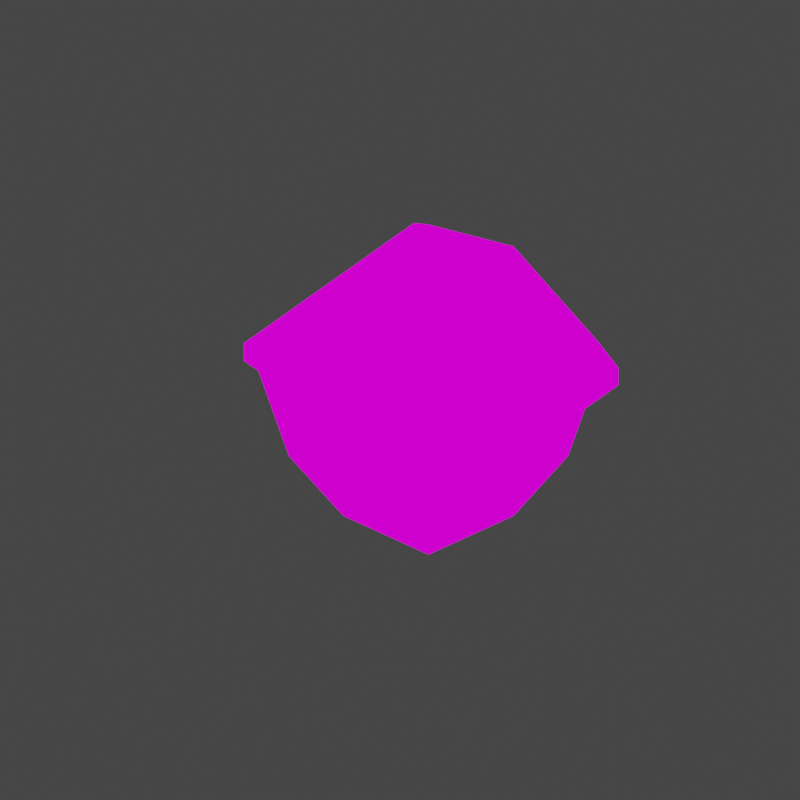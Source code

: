 # Source: Cottage01-backup.blend  (saved by Blender 2.93.21; exported with 4.5.12 LTS)
import bpy
from mathutils import Matrix  # noqa: F401  (used for matrix-valued properties, if any)

bpy.ops.wm.read_factory_settings(use_empty=True)
scene = bpy.context.scene
scene.name = 'Scene'

# ---- collections
col_collection = bpy.data.collections.new('Collection'); scene.collection.children.link(col_collection)

# ---- images (referenced by path relative to the original .blend; pixels are not part of the script)
import os
ASSET_DIR = os.environ.get("B2B_ASSET_DIR", "")  # directory of the original .blend (textures are referenced by path, not embedded)
HERE = os.path.dirname(os.path.abspath(__file__))  # packed textures are extracted next to this script under _unpacked/

def load_image(name, relpath, width, height, colorspace="sRGB"):
    """Load a texture the original file referenced (path relative to the .blend, or extracted next to this script)."""
    p = next((c for c in (os.path.join(HERE, relpath), os.path.join(ASSET_DIR, relpath)) if relpath and os.path.exists(c)), "")
    if p:
        img = bpy.data.images.load(p, check_existing=True)
        img.name = name
    else:  # same state as the original file: an image datablock whose file is absent (Cycles renders it pink)
        img = bpy.data.images.new(name, width, height)
        img.source = "FILE"
        img.filepath = "//" + (relpath or name)
    img.colorspace_settings.name = colorspace
    return img
img_shade1_png = load_image('shade1.png', 'shade1.png', 1024, 1024, 'sRGB')

# ---- materials (node trees are filled in below, after node groups)
mat_material = bpy.data.materials.new('Material')
mat_material.alpha_threshold = 0.0
mat_material.use_transparent_shadow = False
mat_material.line_color = (0.0, 0.0, 0.0, 1.0)

# ---- material node trees
mat_material.use_nodes = True; mat_material.node_tree.nodes.clear()
_N = mat_material.node_tree.nodes; _L = mat_material.node_tree.links
n0 = _N.new('ShaderNodeOutputMaterial'); n0.name = 'Material Output'; n0.location = (300, 300)
n1 = _N.new('ShaderNodeTexImage'); n1.name = 'Image Texture'; n1.location = (-527, 246)
n1.image = img_shade1_png
n1.interpolation = 'Closest'
n2 = _N.new('ShaderNodeEmission'); n2.name = 'Emission'; n2.location = (-90, 302)
_L.new(n1.outputs[0], n2.inputs[0])
_L.new(n2.outputs[0], n0.inputs[2])
_L.new(n2.outputs[0], n0.inputs[0])
n0.is_active_output = True

# ---- world
world_world = bpy.data.worlds.new('World'); scene.world = world_world
world_world.use_nodes = True; world_world.node_tree.nodes.clear()
_N = world_world.node_tree.nodes; _L = world_world.node_tree.links
n0 = _N.new('ShaderNodeOutputWorld'); n0.name = 'World Output'; n0.location = (300, 300)
n1 = _N.new('ShaderNodeBackground'); n1.name = 'Background'; n1.location = (10, 300)
n1.inputs[0].default_value = (0.05088, 0.05088, 0.05088, 1.0)
_L.new(n1.outputs[0], n0.inputs[0])
n0.is_active_output = True
world_world.color = (0.05088, 0.05088, 0.05088)
world_world.use_sun_shadow = False
world_world.sun_shadow_jitter_overblur = 0.0

# ---- cameras
cam_camera = bpy.data.cameras.new('Camera')
cam_camera.type = 'ORTHO'
cam_camera.clip_end = 100.0
cam_camera.ortho_scale = 2.0

# ---- lights
light_light = bpy.data.lights.new('Light', 'POINT')
light_light.transmission_factor = 0.0
light_light.energy = 1000.0
light_light.shadow_soft_size = 0.1
light_light.shadow_maximum_resolution = 0.006
light_light.use_absolute_resolution = True

# ---- meshes
me_cube = bpy.data.meshes.new('Cube')
me_cube.from_pydata([(0.3004, 0.3004, 0.4847), (0.2469, 0.2469, 0.185), (0.3004, -0.3004, 0.4847), (0.2469, -0.2469, 0.185), (-0.3004, 0.3004, 0.4847), (-0.2469, 0.2469, 0.185), (-0.3004, -0.3004, 0.4847), (-0.2469, -0.2469, 0.185), (0.2994, -0.3004, 0.5678), (-0.3004, -0.3004, 0.5581), (0.2994, 0.3004, 0.5678), (-0.3004, 0.3004, 0.5581), (2.975e-09, 0.3004, 0.185), (2.975e-09, -0.3004, 0.4847), (2.975e-09, -0.3004, 0.185), (2.975e-09, 0.3004, 0.4847), (2.975e-09, -0.3004, 0.6935), (2.975e-09, 0.3004, 0.6935), (0.371, 0.3004, 0.4847), (0.371, -0.3004, 0.4847), (0.371, 0.3004, 0.526), (0.371, -0.3004, 0.526), (-0.352, -0.3004, 0.4847), (-0.352, 0.3004, 0.4847), (-0.352, -0.3004, 0.5269), (-0.352, 0.3004, 0.5269), (2.975e-09, -0.3004, 0.7132), (-0.3004, -0.3004, 0.5778), (0.2994, 0.3004, 0.5875), (0.2994, -0.3004, 0.5875), (-0.3004, 0.3004, 0.5778), (2.975e-09, 0.3004, 0.7132), (0.371, 0.3004, 0.5457), (0.371, -0.3004, 0.5457), (-0.352, -0.3004, 0.5466), (-0.352, 0.3004, 0.5466), (0.3004, -0.3004, 0.4847), (0.2994, -0.3004, 0.5678), (0.2994, 0.3004, 0.5678), (0.371, -0.3004, 0.4847), (0.371, -0.3004, 0.526), (0.2994, 0.3004, 0.5875), (0.2994, -0.3004, 0.5875), (0.371, 0.3004, 0.5457), (0.371, -0.3004, 0.5457), (-0.3004, 0.0, 0.185), (0.3004, 0.0, 0.4847), (-0.3004, 0.0, 0.4847), (0.3004, 0.0, 0.185), (2.975e-09, 0.0, 0.185), (0.371, 0.0, 0.4847), (0.371, 0.0, 0.526), (-0.352, 0.0, 0.4847), (-0.352, 0.0, 0.5269), (0.2994, 0.0, 0.5875), (-0.3004, 0.0, 0.5778), (2.975e-09, 0.0, 0.7723), (0.371, 0.0, 0.5457), (-0.352, 0.0, 0.5466)], [(38, 41)], [(13, 2, 8, 16), (14, 13, 6, 7), (45, 47, 4, 5), (49, 48, 3, 14), (48, 46, 2, 3), (12, 15, 0, 1), (51, 20, 32, 57), (47, 6, 22, 52), (15, 4, 11, 17), (0, 15, 17, 10), (9, 16, 26, 27), (5, 4, 15, 12), (45, 49, 14, 7), (3, 2, 13, 14), (6, 13, 16, 9), (50, 18, 20, 51), (46, 0, 18, 50), (0, 10, 20, 18), (52, 22, 24, 53), (11, 4, 23, 25), (11, 25, 35, 30), (6, 9, 24, 22), (56, 55, 27, 26), (54, 56, 26, 29), (55, 30, 35, 58), (24, 9, 27, 34), (20, 10, 28, 32), (16, 8, 29, 26), (53, 24, 34, 58), (17, 11, 30, 31), (10, 17, 31, 28), (37, 40, 44, 42), (37, 36, 39, 40), (41, 42, 44, 43), (25, 53, 58, 35), (27, 55, 58, 34), (28, 31, 56, 54), (31, 30, 55, 56), (23, 52, 53, 25), (2, 46, 50, 19), (19, 50, 51, 21), (5, 12, 49, 45), (4, 47, 52, 23), (21, 51, 57, 33), (1, 0, 46, 48), (12, 1, 48, 49), (7, 6, 47, 45)])
_uv = me_cube.uv_layers.new(name='UVMap')
_uv.uv.foreach_set('vector', [0.1348, 0.3912, 0.1348, 0.3912, 0.1348, 0.3912, 0.1348, 0.3912, 0.1348, 0.3912, 0.1348, 0.3912, 0.1348, 0.3912, 0.1348, 0.3912, 0.1348, 0.3912, 0.1348, 0.3912, 0.1348, 0.3912, 0.1348, 0.3912, 0.1348, 0.3912, 0.1348, 0.3912, 0.1348, 0.3912, 0.1348, 0.3912, 0.1348, 0.3912, 0.1348, 0.3912, 0.1348, 0.3912, 0.1348, 0.3912, 0.1348, 0.3912, 0.1348, 0.3912, 0.1348, 0.3912, 0.1348, 0.3912, 0.1348, 0.3912, 0.1348, 0.3912, 0.1348, 0.3912, 0.1348, 0.3912, 0.1348, 0.3912, 0.1348, 0.3912, 0.1348, 0.3912, 0.1348, 0.3912, 0.1348, 0.3912, 0.1348, 0.3912, 0.1348, 0.3912, 0.1348, 0.3912, 0.1348, 0.3912, 0.1348, 0.3912, 0.1348, 0.3912, 0.1348, 0.3912, 0.04489, 0.5897, 0.04489, 0.5897, 0.04489, 0.5897, 0.04489, 0.5897, 0.1348, 0.3912, 0.1348, 0.3912, 0.1348, 0.3912, 0.1348, 0.3912, 0.1348, 0.3912, 0.1348, 0.3912, 0.1348, 0.3912, 0.1348, 0.3912, 0.1348, 0.3912, 0.1348, 0.3912, 0.1348, 0.3912, 0.1348, 0.3912, 0.1348, 0.3912, 0.1348, 0.3912, 0.1348, 0.3912, 0.1348, 0.3912, 0.1348, 0.3912, 0.1348, 0.3912, 0.1348, 0.3912, 0.1348, 0.3912, 0.1348, 0.3912, 0.1348, 0.3912, 0.1348, 0.3912, 0.1348, 0.3912, 0.1348, 0.3912, 0.1348, 0.3912, 0.1348, 0.3912, 0.1348, 0.3912, 0.1348, 0.3912, 0.1348, 0.3912, 0.1348, 0.3912, 0.1348, 0.3912, 0.1348, 0.3912, 0.1348, 0.3912, 0.1348, 0.3912, 0.1348, 0.3912, 0.1348, 0.3912, 0.1348, 0.3912, 0.1348, 0.3912, 0.1348, 0.3912, 0.1348, 0.3912, 0.1348, 0.3912, 0.1348, 0.3912, 0.1348, 0.3912, 0.03421, 0.3287, 0.03421, 0.3287, 0.03421, 0.3287, 0.03421, 0.3287, 0.03421, 0.3287, 0.03421, 0.3287, 0.03421, 0.3287, 0.03421, 0.3287, 0.03421, 0.3287, 0.03421, 0.3287, 0.03421, 0.3287, 0.03421, 0.3287, 0.04489, 0.5897, 0.04489, 0.5897, 0.04489, 0.5897, 0.04489, 0.5897, 0.1348, 0.3912, 0.1348, 0.3912, 0.1348, 0.3912, 0.1348, 0.3912, 0.04489, 0.5897, 0.04489, 0.5897, 0.04489, 0.5897, 0.04489, 0.5897, 0.1348, 0.3912, 0.1348, 0.3912, 0.1348, 0.3912, 0.1348, 0.3912, 0.1348, 0.3912, 0.1348, 0.3912, 0.1348, 0.3912, 0.1348, 0.3912, 0.1348, 0.3912, 0.1348, 0.3912, 0.1348, 0.3912, 0.1348, 0.3912, 0.04489, 0.5897, 0.04489, 0.5897, 0.04489, 0.5897, 0.04489, 0.5897, 0.1348, 0.3912, 0.1348, 0.3912, 0.1348, 0.3912, 0.1348, 0.3912, 0.03421, 0.3287, 0.03421, 0.3287, 0.03421, 0.3287, 0.03421, 0.3287, 0.1348, 0.3912, 0.1348, 0.3912, 0.1348, 0.3912, 0.1348, 0.3912, 0.03421, 0.3287, 0.03421, 0.3287, 0.03421, 0.3287, 0.03421, 0.3287, 0.03421, 0.3287, 0.03421, 0.3287, 0.03421, 0.3287, 0.03421, 0.3287, 0.03421, 0.3287, 0.03421, 0.3287, 0.03421, 0.3287, 0.03421, 0.3287, 0.1348, 0.3912, 0.1348, 0.3912, 0.1348, 0.3912, 0.1348, 0.3912, 0.1348, 0.3912, 0.1348, 0.3912, 0.1348, 0.3912, 0.1348, 0.3912, 0.1348, 0.3912, 0.1348, 0.3912, 0.1348, 0.3912, 0.1348, 0.3912, 0.1348, 0.3912, 0.1348, 0.3912, 0.1348, 0.3912, 0.1348, 0.3912, 0.1348, 0.3912, 0.1348, 0.3912, 0.1348, 0.3912, 0.1348, 0.3912, 0.1348, 0.3912, 0.1348, 0.3912, 0.1348, 0.3912, 0.1348, 0.3912, 0.1348, 0.3912, 0.1348, 0.3912, 0.1348, 0.3912, 0.1348, 0.3912, 0.1348, 0.3912, 0.1348, 0.3912, 0.1348, 0.3912, 0.1348, 0.3912, 0.1348, 0.3912, 0.1348, 0.3912, 0.1348, 0.3912, 0.1348, 0.3912])
me_cube.materials.append(mat_material)
me_cube.use_remesh_preserve_volume = False
me_cube.use_remesh_preserve_attributes = False
me_cube.use_mirror_vertex_groups = False
me_cube.update()

# ---- objects
ob_cottage = bpy.data.objects.new('Cottage', me_cube)
ob_light = bpy.data.objects.new('Light', light_light)
ob_camera = bpy.data.objects.new('Camera', cam_camera)

# ---- transforms, parenting, visibility, modifiers, constraints
ob_cottage.location = (0.00183, -2.484e-08, -0.1849)
ob_cottage.lock_rotations_4d = False
ob_cottage.empty_display_type = 'ARROWS'
ob_cottage.lineart.crease_threshold = 0.0
ob_light.location = (4.076, 1.005, 5.904)
ob_light.rotation_euler = (0.6503, 0.05522, 1.866)
ob_light.lock_rotations_4d = False
ob_light.empty_display_type = 'ARROWS'
ob_light.color = (0.0, 0.0, 0.0, 0.0)
ob_light.lineart.crease_threshold = 0.0
ob_camera.location = (0.5079, -0.6068, 0.9843)
ob_camera.rotation_euler = (0.7854, 0.0, 0.7854)
ob_camera.lock_rotations_4d = False
ob_camera.empty_display_type = 'ARROWS'
ob_camera.color = (0.0, 0.0, 0.0, 0.0)
ob_camera.display_type = 'WIRE'
ob_camera.lineart.crease_threshold = 0.0

# ---- collection membership
col_collection.objects.link(ob_cottage)
col_collection.objects.link(ob_light)
col_collection.objects.link(ob_camera)

# ---- scene / render settings (as saved in the file)
scene.camera = ob_camera
scene.frame_start = 1; scene.frame_end = 1; scene.frame_set(1)
scene.render.engine = 'BLENDER_EEVEE_NEXT'
scene.render.image_settings.color_depth = '16'
scene.render.image_settings.compression = 0
scene.render.resolution_x = 128
scene.render.resolution_y = 128
scene.render.film_transparent = True
scene.cycles.use_denoising = False
scene.cycles.samples = 128
scene.cycles.sampling_pattern = 'TABULATED_SOBOL'
scene.cycles.use_adaptive_sampling = False
scene.cycles.use_light_tree = False
scene.view_settings.view_transform = 'Filmic'
bpy.context.view_layer.update()
